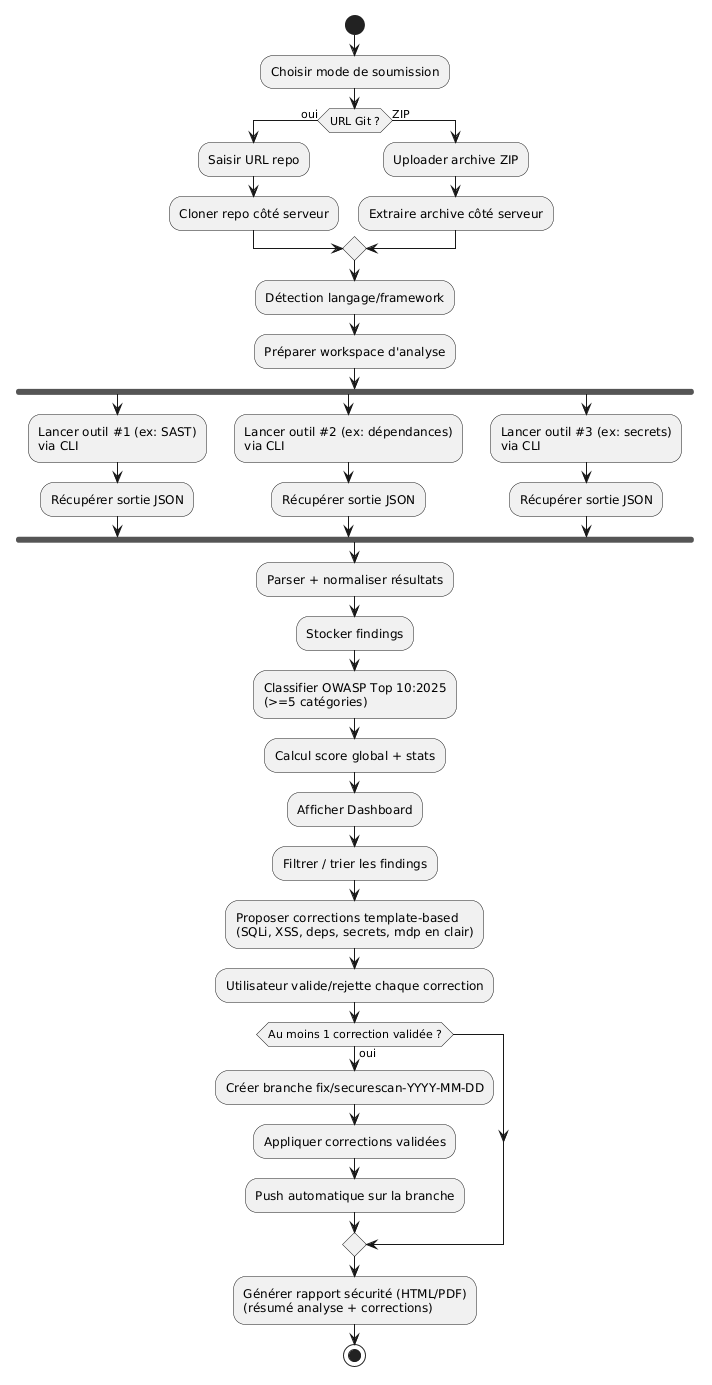

The diagram above was rendered by PlantUML. Its source (embedded in the PNG):
@startuml
start

:Choisir mode de soumission;
if (URL Git ?) then (oui)
  :Saisir URL repo;
  :Cloner repo côté serveur;
else (ZIP)
  :Uploader archive ZIP;
  :Extraire archive côté serveur;
endif

:Détection langage/framework;
:Préparer workspace d'analyse;

fork
  :Lancer outil #1 (ex: SAST)\nvia CLI;
  :Récupérer sortie JSON;
fork again
  :Lancer outil #2 (ex: dépendances)\nvia CLI;
  :Récupérer sortie JSON;
fork again
  :Lancer outil #3 (ex: secrets)\nvia CLI;
  :Récupérer sortie JSON;
end fork

:Parser + normaliser résultats;
:Stocker findings;
:Classifier OWASP Top 10:2025\n(>=5 catégories);
:Calcul score global + stats;

:Afficher Dashboard;
:Filtrer / trier les findings;

:Proposer corrections template-based\n(SQLi, XSS, deps, secrets, mdp en clair);
:Utilisateur valide/rejette chaque correction;

if (Au moins 1 correction validée ?) then (oui)
  :Créer branche fix/securescan-YYYY-MM-DD;
  :Appliquer corrections validées;
  :Push automatique sur la branche;
endif

:Générer rapport sécurité (HTML/PDF)\n(résumé analyse + corrections);
stop
@enduml